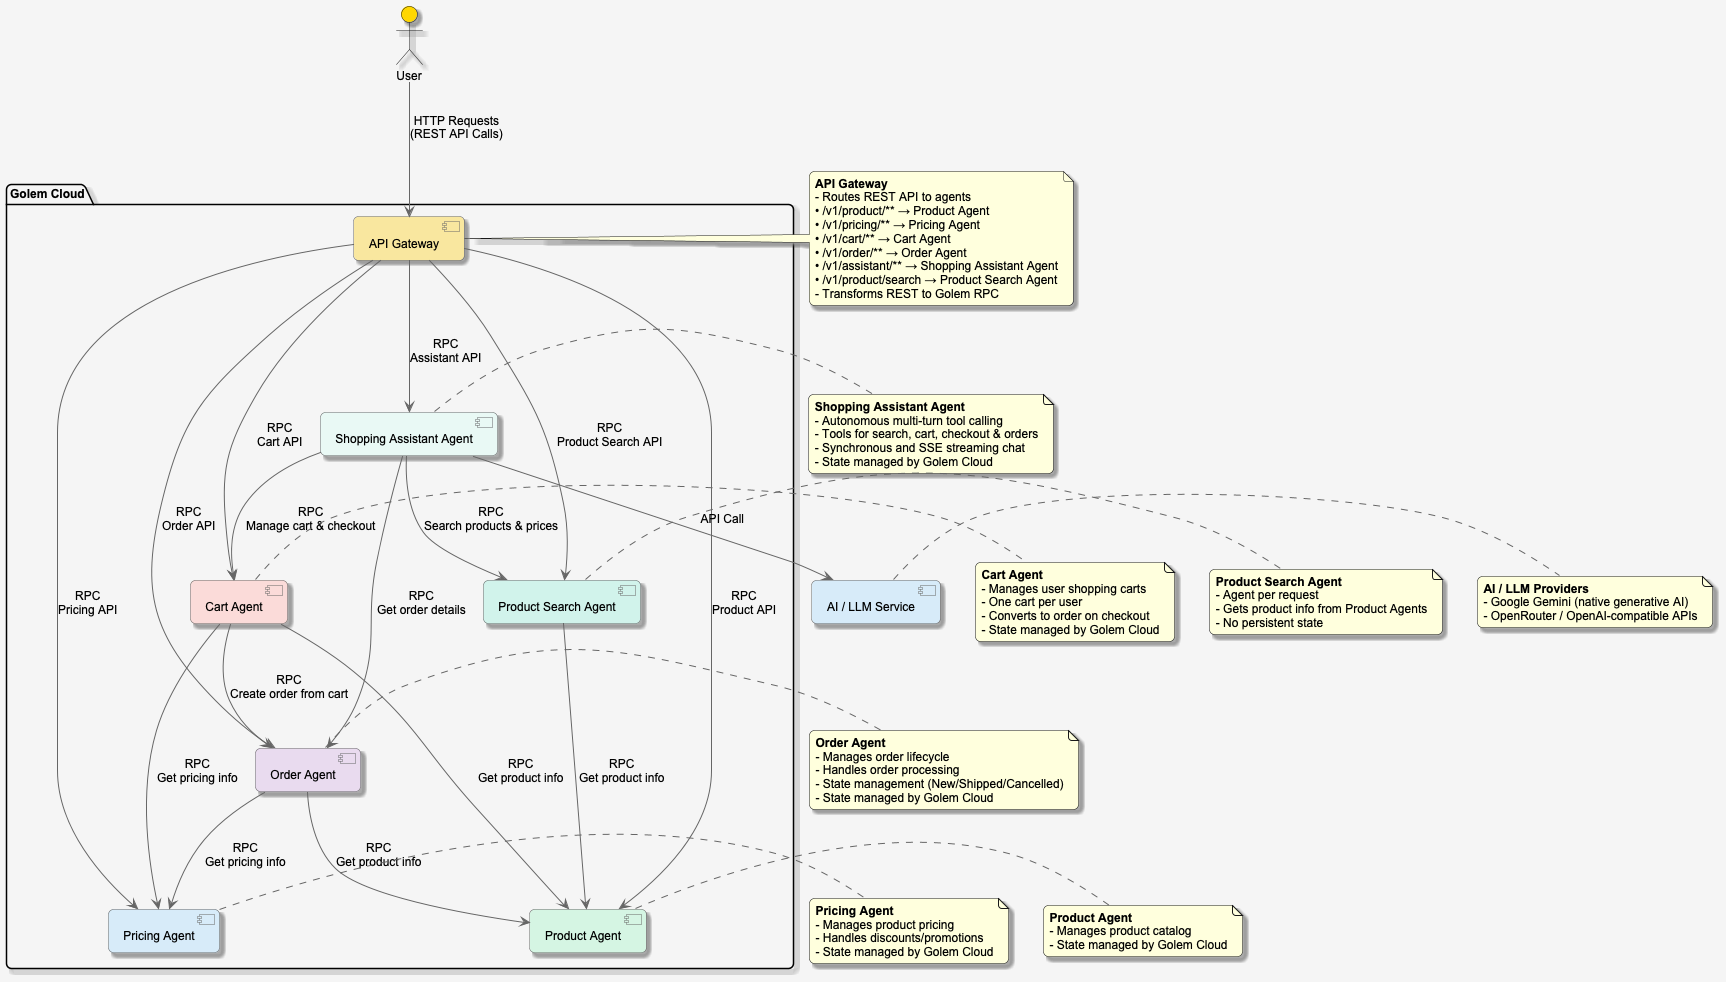

The diagram above was rendered by PlantUML. Its source (embedded in the PNG):
@startuml Golem Shopping Architecture

' Define styles
skinparam componentStyle uml2
skinparam backgroundColor #F5F5F5
skinparam defaultFontName Arial
skinparam defaultFontSize 12
skinparam roundcorner 10
skinparam shadowing true
skinparam ArrowColor #666666
skinparam ComponentBackgroundColor #E8E8E8
skinparam ComponentBorderColor #666666

' Define components
actor "User" as user #FFD700

package "Golem Cloud" {
    [API Gateway] as gateway #F9E79F
    [Product Agent] as product #D5F5E3
    [Pricing Agent] as pricing #D6EAF8
    [Cart Agent] as cart #FADBD8
    [Order Agent] as order #E8DAEF
    [Product Search Agent] as product_search #D1F2EB
    [Shopping Assistant Agent] as assistant #E8F8F5
}

' Define relationships
user --> gateway : "HTTP Requests\n(REST API Calls)"

gateway --> product : "RPC\nProduct API"
gateway --> pricing : "RPC\nPricing API"
gateway --> cart : "RPC\nCart API"
gateway --> order : "RPC\nOrder API"
gateway --> product_search : "RPC\nProduct Search API"
gateway --> assistant : "RPC\nAssistant API"

' Agent-to-agent communication
cart --> product : "RPC\nGet product info"
cart --> pricing : "RPC\nGet pricing info"
cart --> order : "RPC\nCreate order from cart"
order --> product : "RPC\nGet product info"
order --> pricing : "RPC\nGet pricing info"
product_search --> product : "RPC\nGet product info"

' Shopping Assistant relationships (Autonomous Tool Execution)
assistant --> product_search : "RPC\nSearch products & prices"
assistant --> cart : "RPC\nManage cart & checkout"
assistant --> order : "RPC\nGet order details"

' Add notes
note right of gateway
  <b>API Gateway</b>
  - Routes REST API to agents
  • /v1/product/** → Product Agent
  • /v1/pricing/** → Pricing Agent
  • /v1/cart/** → Cart Agent
  • /v1/order/** → Order Agent
  • /v1/assistant/** → Shopping Assistant Agent
  • /v1/product/search → Product Search Agent
  - Transforms REST to Golem RPC
end note

note right of product
  <b>Product Agent</b>
  - Manages product catalog
  - State managed by Golem Cloud
end note

note right of pricing
  <b>Pricing Agent</b>
  - Manages product pricing
  - Handles discounts/promotions
  - State managed by Golem Cloud
end note

note right of cart
  <b>Cart Agent</b>
  - Manages user shopping carts
  - One cart per user
  - Converts to order on checkout
  - State managed by Golem Cloud
end note

note right of order
  <b>Order Agent</b>
  - Manages order lifecycle
  - Handles order processing
  - State management (New/Shipped/Cancelled)
  - State managed by Golem Cloud
end note

note right of product_search
  <b>Product Search Agent</b>
  - Agent per request
  - Gets product info from Product Agents
  - No persistent state
end note

' External Services
[AI / LLM Service] as llm #D6EAF8

' Connect LLM to Shopping Assistant
assistant --> llm : "API Call"

note right of llm
  <b>AI / LLM Providers</b>
  - Google Gemini (native generative AI)
  - OpenRouter / OpenAI-compatible APIs
end note

note right of assistant
  <b>Shopping Assistant Agent</b>
  - Autonomous multi-turn tool calling
  - Tools for search, cart, checkout & orders
  - Synchronous and SSE streaming chat
  - State managed by Golem Cloud
end note

@enduml